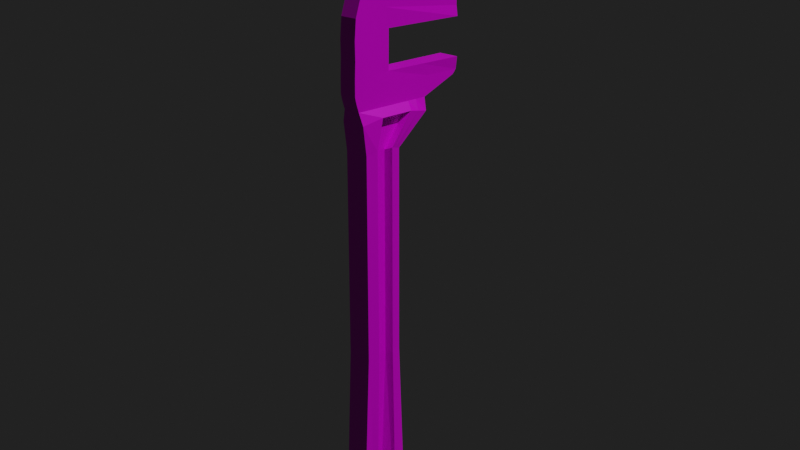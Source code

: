 # Source: pipewrench.blend  (saved by Blender 3.2.14; exported with 4.5.12 LTS)
import bpy
from mathutils import Matrix  # noqa: F401  (used for matrix-valued properties, if any)

bpy.ops.wm.read_factory_settings(use_empty=True)
scene = bpy.context.scene
scene.name = 'Scene'

# ---- collections
col_collection = bpy.data.collections.new('Collection'); scene.collection.children.link(col_collection)

# ---- images (referenced by path relative to the original .blend; pixels are not part of the script)
import os
ASSET_DIR = os.environ.get("B2B_ASSET_DIR", "")  # directory of the original .blend (textures are referenced by path, not embedded)
HERE = os.path.dirname(os.path.abspath(__file__))  # packed textures are extracted next to this script under _unpacked/

def load_image(name, relpath, width, height, colorspace="sRGB"):
    """Load a texture the original file referenced (path relative to the .blend, or extracted next to this script)."""
    p = next((c for c in (os.path.join(HERE, relpath), os.path.join(ASSET_DIR, relpath)) if relpath and os.path.exists(c)), "")
    if p:
        img = bpy.data.images.load(p, check_existing=True)
        img.name = name
    else:  # same state as the original file: an image datablock whose file is absent (Cycles renders it pink)
        img = bpy.data.images.new(name, width, height)
        img.source = "FILE"
        img.filepath = "//" + (relpath or name)
    img.colorspace_settings.name = colorspace
    return img
img_tooltextures_jpg = load_image('ToolTextures.jpg', 'ToolTextures.jpg', 1024, 1024, 'sRGB')

# ---- materials (node trees are filled in below, after node groups)
mat_material = bpy.data.materials.new('Material')
mat_material.alpha_threshold = 0.0
mat_material.use_transparent_shadow = False
mat_material.line_color = (0.0, 0.0, 0.0, 1.0)
mat_material_001 = bpy.data.materials.new('Material.001')
mat_material_001.use_transparent_shadow = False

# ---- material node trees
mat_material.use_nodes = True; mat_material.node_tree.nodes.clear()
_N = mat_material.node_tree.nodes; _L = mat_material.node_tree.links
n0 = _N.new('ShaderNodeOutputMaterial'); n0.name = 'Material Output'; n0.location = (300, 300)
n1 = _N.new('ShaderNodeBsdfPrincipled'); n1.name = 'Principled BSDF'; n1.location = (10, 300)
n1.distribution = 'GGX'
n1.subsurface_method = 'RANDOM_WALK_SKIN'
n1.inputs[2].default_value = 0.4
n1.inputs[3].default_value = 1.45
n1.inputs[27].default_value = (0.0, 0.0, 0.0, 1.0)
n1.inputs[28].default_value = 1.0
n2 = _N.new('ShaderNodeTexImage'); n2.name = 'Image Texture'; n2.location = (-280, 280)
n2.image = img_tooltextures_jpg
_L.new(n1.outputs[0], n0.inputs[0])
_L.new(n2.outputs[0], n1.inputs[0])
n0.is_active_output = True
mat_material_001.use_nodes = True; mat_material_001.node_tree.nodes.clear()
_N = mat_material_001.node_tree.nodes; _L = mat_material_001.node_tree.links
n0 = _N.new('ShaderNodeBsdfPrincipled'); n0.name = 'Principled BSDF'; n0.location = (10, 300)
n0.distribution = 'GGX'
n0.subsurface_method = 'RANDOM_WALK_SKIN'
n0.inputs[3].default_value = 1.45
n0.inputs[27].default_value = (0.0, 0.0, 0.0, 1.0)
n0.inputs[28].default_value = 1.0
n1 = _N.new('ShaderNodeOutputMaterial'); n1.name = 'Material Output'; n1.location = (300, 300)
n2 = _N.new('ShaderNodeRGBCurve'); n2.name = 'RGB Curves'; n2.location = (-280, 280)
n2.mapping.update()
_L.new(n0.outputs[0], n1.inputs[0])
_L.new(n2.outputs[0], n0.inputs[0])
n1.is_active_output = True

# ---- world
world_world = bpy.data.worlds.new('World'); scene.world = world_world
world_world.use_nodes = True; world_world.node_tree.nodes.clear()
_N = world_world.node_tree.nodes; _L = world_world.node_tree.links
n0 = _N.new('ShaderNodeOutputWorld'); n0.name = 'World Output'; n0.location = (300, 300)
n1 = _N.new('ShaderNodeBackground'); n1.name = 'Background'; n1.location = (10, 300)
n1.inputs[0].default_value = (0.01521, 0.01521, 0.01521, 1.0)
_L.new(n1.outputs[0], n0.inputs[0])
n0.is_active_output = True
world_world.color = (0.05088, 0.05088, 0.05088)
world_world.use_sun_shadow = False
world_world.sun_shadow_jitter_overblur = 0.0

# ---- cameras
cam_camera = bpy.data.cameras.new('Camera')
cam_camera.clip_end = 100.0
cam_camera.ortho_scale = 7.314

# ---- lights
light_light = bpy.data.lights.new('Light', 'POINT')
light_light.transmission_factor = 0.0
light_light.energy = 1000.0
light_light.shadow_soft_size = 0.1
light_light.shadow_maximum_resolution = 0.006
light_light.use_absolute_resolution = True

# ---- meshes
me_cube = bpy.data.meshes.new('Cube')
me_cube.from_pydata([(0.00446, 0.04084, 0.1029), (0.006206, 0.008131, -0.1574), (0.00446, -0.01626, 0.1075), (0.006206, -0.0197, -0.1574), (-0.00446, 0.04084, 0.1029), (-0.006206, 0.008131, -0.1574), (-0.00446, -0.01626, 0.1075), (-0.006206, -0.0197, -0.1574), (0.00446, 0.03919, 0.06743), (0.00446, 0.02116, 0.06018), (0.006206, 0.003807, 0.04083), (0.006206, 0.003807, -0.05658), (-0.006206, -0.01538, -0.05658), (-0.006206, -0.01538, 0.04083), (-0.00446, -0.01788, 0.06018), (-0.00446, -0.01905, 0.06378), (0.00446, -0.01905, 0.06378), (0.00446, -0.01788, 0.06018), (0.006206, -0.01538, 0.04083), (0.006206, -0.01538, -0.05658), (-0.00446, 0.03919, 0.06743), (-0.00446, 0.02116, 0.06018), (-0.006206, 0.003807, 0.04083), (-0.006206, 0.003807, -0.05658), (0.006206, 0.005277, -0.1854), (0.006206, -0.01685, -0.1854), (-0.006206, 0.005277, -0.1854), (-0.006206, -0.01685, -0.1854), (-0.007442, 0.001645, -0.1597), (-0.007442, -0.01322, -0.1597), (0.00446, -0.002237, 0.1082), (0.00446, -0.009151, 0.1081), (-0.00446, -0.009151, 0.1081), (-0.00446, -0.002237, 0.1082), (0.007442, -0.01204, -0.1588), (0.007442, 0.000466, -0.1588), (0.007442, -0.001476, -0.05672), (0.007442, -0.0101, -0.05672), (0.007442, -0.001476, 0.04227), (0.007442, -0.0101, 0.04227), (0.00446, 0.01112, 0.06018), (0.00446, -0.01117, 0.07505), (0.00446, 0.01001, 0.06746), (0.00446, -0.01142, 0.06743), (0.00446, -0.01091, 0.09193), (0.004374, -0.0005601, 0.07527), (0.004374, -0.0003746, 0.09334), (-0.007442, -0.0006636, 0.04331), (-0.005174, 0.04105, 0.07527), (-0.005174, 0.04084, 0.09327), (-0.00446, -0.01142, 0.06743), (-0.00446, 0.01001, 0.06746), (-0.006206, -0.002099, -0.1902), (-0.006206, -0.009475, -0.1902), (0.006206, -0.009475, -0.1902), (0.006206, -0.002099, -0.1902), (0.00446, -0.0198, 0.07414), (0.00446, -0.01957, 0.09047), (0.005174, 0.04105, 0.07527), (0.005174, 0.04084, 0.09327), (-0.00446, -0.01957, 0.09047), (0.00446, -0.007834, 0.06018), (-0.007442, -0.01091, -0.05683), (-0.007442, -0.0006636, -0.05683), (-0.007442, -0.01091, 0.04331), (-0.00446, -0.0198, 0.07414), (-0.00446, -0.007834, 0.06018), (-0.00446, 0.01112, 0.06018), (-0.00446, -0.01091, 0.09193), (-0.00446, -0.01117, 0.07505), (-0.004374, -0.0003746, 0.09334), (-0.004374, -0.0005601, 0.07527), (0.00446, 0.01537, 0.1132), (0.00446, -0.01045, 0.1137), (-0.00446, 0.01537, 0.1132), (-0.00446, -0.01045, 0.1137), (0.00446, -0.0009434, 0.1155), (0.00446, -0.004276, 0.1157), (-0.00446, -0.004276, 0.1157), (-0.00446, -0.0009434, 0.1155), (0.00446, 0.04105, 0.06955), (0.00446, -0.01984, 0.06693), (-0.00446, 0.04105, 0.06955), (0.00446, 0.007564, 0.06952), (0.00446, -0.01156, 0.06955), (-0.00446, -0.01156, 0.06955), (-0.00446, 0.007564, 0.06952), (-0.00446, -0.01984, 0.06693), (-0.00446, -0.01881, 0.09957), (-0.00446, -0.002296, 0.1023), (-0.00446, -0.01077, 0.1012), (0.00446, -0.01077, 0.1012), (0.00446, -0.002296, 0.1023), (-0.00446, 0.04084, 0.09806), (0.00446, -0.01881, 0.09957), (0.00446, 0.04084, 0.09806), (-0.006206, 0.006704, -0.1714), (-0.006206, -0.01828, -0.1714), (0.006206, -0.01828, -0.1714), (0.006206, 0.006704, -0.1714), (0.007442, -0.000175, -0.1754), (0.007442, -0.0114, -0.1754), (-0.007442, -0.01246, -0.1766), (-0.007442, 0.0008833, -0.1766), (-0.004374, -0.0004446, 0.08436), (-0.00446, -0.01121, 0.08325), (0.00446, -0.01121, 0.08325), (0.004374, -0.0004446, 0.08436), (0.00446, -0.01945, 0.08207), (-0.00446, -0.01945, 0.08207), (0.006206, 0.02039, 0.05439), (-0.006206, -0.01711, 0.05439), (0.006206, -0.01711, 0.05439), (-0.006206, 0.02039, 0.05439), (0.007442, 0.01007, 0.05647), (-0.007442, -0.00837, 0.05796), (-0.007442, 0.01166, 0.05796), (0.007442, -0.006781, 0.05647), (-0.0008466, -0.002685, -0.1658), (-0.0008466, -0.006894, -0.1624), (-0.003724, -0.008985, -0.05658), (-0.003724, -0.002589, -0.05658), (-0.003724, -0.004607, 0.05439), (-0.003724, -0.008985, 0.04083), (-0.003724, 0.007894, 0.05439), (-0.003724, -0.002589, 0.04083), (-0.0008466, -0.008845, -0.1696), (-0.0008466, -0.004636, -0.173), (0.0008466, -0.008845, -0.1658), (0.0008466, -0.004636, -0.1624), (0.003724, -0.002589, -0.05658), (0.003724, -0.008985, -0.05658), (0.003724, -0.002589, 0.04083), (0.003724, -0.008985, 0.04083), (0.003724, 0.007894, 0.05439), (0.003724, -0.004607, 0.05439), (0.0008466, -0.002685, -0.1696), (0.0008466, -0.006894, -0.173), (-0.0008466, -0.003662, -0.1634), (-0.0008466, -0.005203, -0.1622), (-0.0008466, -0.008283, -0.1641), (-0.0008466, -0.008997, -0.1667), (-0.0008466, -0.002533, -0.1687), (-0.0008466, -0.003247, -0.1713), (-0.0008466, -0.006327, -0.1732), (-0.0008466, -0.007868, -0.172), (0.0008466, -0.007868, -0.1634), (0.0008466, -0.006327, -0.1622), (0.0008466, -0.003247, -0.1641), (0.0008466, -0.002533, -0.1667), (0.0008466, -0.008997, -0.1687), (0.0008466, -0.008283, -0.1713), (0.0008466, -0.005203, -0.1732), (0.0008466, -0.003662, -0.172), (-0.00446, -0.002041, 0.1156), (0.00446, -0.002041, 0.1156), (0.00446, -0.004513, 0.1082), (-0.00446, -0.004513, 0.1082), (0.00446, 0.002955, 0.06745), (-0.00446, 0.002955, 0.06745), (0.004402, -0.003843, 0.09288), (0.004402, -0.004055, 0.07519), (-0.004402, -0.003843, 0.09288), (-0.004402, -0.004055, 0.07519), (-0.00446, 0.004879, 0.06018), (0.00446, 0.004879, 0.06018), (-0.00446, 0.001267, 0.06953), (0.00446, 0.001267, 0.06953), (-0.00446, -0.005087, 0.1019), (0.00446, -0.005087, 0.1019), (-0.004402, -0.003989, 0.084), (0.004402, -0.003989, 0.084), (0.007442, 0.00452, 0.05647), (-0.007442, 0.005062, 0.05796), (-0.003724, -0.004695, -0.05658), (-0.003724, -0.004695, 0.04083), (-0.003724, 0.003777, 0.05439), (0.003724, -0.004695, -0.05658), (0.003724, -0.004695, 0.04083), (0.003724, 0.003777, 0.05439), (0.006864, 0.004049, -0.1581), (-0.006864, 0.001426, 0.04215), (-0.00446, 0.02365, 0.06745), (0.006206, 0.001349, -0.188), (-0.006864, 0.004677, -0.1586), (0.006864, 0.0009936, -0.05666), (0.006864, 0.0009936, 0.0416), (0.00446, 0.01581, 0.06018), (0.00446, 0.02365, 0.06745), (-0.006206, 0.001349, -0.188), (-0.004748, 0.01889, 0.07527), (0.004748, 0.01889, 0.07527), (-0.006864, 0.001426, -0.05671), (-0.00446, 0.01581, 0.06018), (-0.00446, 0.02322, 0.06953), (0.00446, 0.02322, 0.06953), (0.006864, 0.003041, -0.1736), (-0.006864, 0.003604, -0.1742), (0.006864, 0.01489, 0.05549), (-0.006864, 0.01574, 0.05629)], [], [(6, 2, 73, 75), (94, 2, 6, 88), (89, 33, 4, 93), (197, 96, 26, 189), (91, 31, 2, 94), (93, 4, 0, 95), (5, 23, 11, 1), (23, 22, 10, 11), (113, 21, 9, 110), (21, 20, 8, 9), (34, 37, 19, 3), (37, 39, 18, 19), (117, 61, 17, 112), (61, 43, 16, 17), (184, 192, 23, 5), (192, 181, 22, 23), (199, 193, 21, 113), (193, 182, 20, 21), (3, 19, 12, 7), (19, 18, 13, 12), (112, 17, 14, 111), (17, 16, 15, 14), (53, 54, 25, 27), (101, 98, 25, 54), (96, 99, 24, 26), (98, 97, 27, 25), (196, 100, 55, 183), (100, 101, 54, 55), (189, 183, 55, 52), (52, 55, 54, 53), (14, 15, 50, 66), (164, 159, 51, 67), (111, 14, 66, 115), (106, 44, 57, 108), (12, 13, 64, 62), (84, 41, 56, 81), (7, 12, 62, 29), (70, 49, 59, 46), (187, 188, 42, 40), (165, 158, 43, 61), (198, 187, 40, 114), (82, 48, 58, 80), (185, 186, 38, 36), (100, 35, 129, 148, 149, 136), (180, 185, 36, 35), (101, 100, 136, 153, 152, 137), (95, 0, 30, 92), (169, 156, 31, 91), (97, 102, 53, 27), (102, 103, 52, 53), (88, 6, 32, 90), (168, 157, 33, 89), (0, 4, 74, 72), (30, 0, 72, 76), (173, 164, 67, 116), (63, 28, 118, 121), (28, 103, 127, 143, 142, 118), (172, 165, 61, 117), (104, 70, 46, 107), (195, 191, 45, 83), (171, 160, 44, 106), (167, 161, 41, 84), (109, 60, 68, 105), (87, 65, 69, 85), (170, 162, 70, 104), (166, 163, 71, 86), (194, 190, 48, 82), (190, 191, 58, 48), (81, 56, 65, 87), (108, 57, 60, 109), (77, 78, 75, 73), (72, 74, 79, 76), (155, 154, 78, 77), (157, 32, 78, 154), (156, 30, 76, 155), (4, 33, 79, 74), (2, 31, 77, 73), (32, 6, 75, 78), (16, 81, 87, 15), (182, 194, 82, 20), (159, 166, 86, 51), (15, 87, 85, 50), (158, 167, 84, 43), (188, 195, 83, 42), (20, 82, 80, 8), (43, 84, 81, 16), (162, 168, 89, 70), (60, 88, 90, 68), (160, 169, 91, 44), (59, 95, 92, 46), (49, 93, 95, 59), (44, 91, 94, 57), (70, 89, 93, 49), (57, 94, 88, 60), (173, 116, 124, 176), (7, 29, 102, 97), (36, 38, 132, 130), (180, 35, 100, 196), (3, 7, 97, 98), (5, 1, 99, 96), (34, 3, 98, 101), (184, 5, 96, 197), (56, 108, 109, 65), (163, 170, 104, 71), (65, 109, 105, 69), (161, 171, 106, 41), (71, 104, 107, 45), (41, 106, 108, 56), (37, 34, 128, 131), (62, 64, 123, 120), (186, 198, 114, 38), (13, 111, 115, 64), (18, 112, 111, 13), (181, 199, 113, 22), (39, 117, 112, 18), (22, 113, 110, 10), (174, 175, 125, 121), (119, 120, 174, 121, 118, 138, 139), (175, 176, 124, 125), (116, 47, 125, 124), (64, 115, 122, 123), (103, 102, 126, 145, 144, 127), (47, 63, 121, 125), (102, 29, 119, 140, 141, 126), (29, 62, 120, 119), (177, 178, 133, 131), (129, 130, 177, 131, 128, 146, 147), (178, 179, 135, 133), (39, 37, 131, 133), (38, 114, 134, 132), (34, 101, 137, 151, 150, 128), (35, 36, 130, 129), (172, 117, 135, 179), (117, 39, 133, 135), (127, 144, 137, 152), (143, 127, 152, 153), (153, 136, 142, 143), (136, 149, 118, 142), (118, 149, 148, 138), (138, 148, 129, 139), (139, 129, 147, 119), (119, 147, 146, 140), (140, 146, 128, 141), (126, 141, 128, 150), (145, 126, 150, 151), (151, 137, 144, 145), (114, 172, 179, 134), (132, 134, 179, 178), (130, 132, 178, 177), (123, 122, 176, 175), (120, 123, 175, 174), (45, 107, 171, 161), (69, 105, 170, 163), (115, 173, 176, 122), (46, 92, 169, 160), (68, 90, 168, 162), (42, 83, 167, 158), (50, 85, 166, 159), (31, 156, 155, 77), (33, 157, 154, 79), (76, 79, 154, 155), (85, 69, 163, 166), (105, 68, 162, 170), (83, 45, 161, 167), (107, 46, 160, 171), (114, 40, 165, 172), (115, 66, 164, 173), (90, 32, 157, 168), (92, 30, 156, 169), (40, 42, 158, 165), (66, 50, 159, 164), (47, 116, 199, 181), (10, 110, 198, 186), (28, 184, 197, 103), (1, 180, 196, 99), (8, 80, 195, 188), (51, 86, 194, 182), (71, 45, 191, 190), (86, 71, 190, 194), (80, 58, 191, 195), (1, 11, 185, 180), (11, 10, 186, 185), (110, 9, 187, 198), (9, 8, 188, 187), (26, 24, 183, 189), (99, 196, 183, 24), (67, 51, 182, 193), (116, 67, 193, 199), (63, 47, 181, 192), (28, 63, 192, 184), (103, 197, 189, 52)])
_uv = me_cube.uv_layers.new(name='UVMap')
_uv.uv.foreach_set('vector', [0.763, 0.8744, 0.763, 0.8343, 0.7464, 0.8343, 0.7464, 0.8744, 0.7703, 0.8343, 0.763, 0.8343, 0.763, 0.8744, 0.7703, 0.8744, 0.2258, 0.9087, 0.2143, 0.9199, 0.2163, 0.8441, 0.2226, 0.8426, 0.4673, 0.7467, 0.4643, 0.7355, 0.4916, 0.7429, 0.4961, 0.7509, 0.2312, 0.9376, 0.2158, 0.9351, 0.2182, 0.9507, 0.2361, 0.955, 0.6006, 0.8668, 0.5978, 0.8668, 0.5978, 0.8382, 0.6006, 0.8382, 0.5581, 0.6823, 0.5658, 0.5667, 0.5357, 0.5647, 0.5305, 0.6815, 0.5658, 0.5667, 0.5713, 0.4252, 0.5411, 0.4232, 0.5357, 0.5647, 0.5696, 0.8324, 0.5702, 0.8755, 0.4232, 0.8758, 0.4227, 0.8372, 0.6223, 0.8668, 0.6181, 0.8668, 0.6181, 0.8382, 0.6223, 0.8382, 0.3489, 0.7686, 0.2551, 0.7637, 0.2539, 0.7773, 0.3459, 0.7808, 0.3427, 0.7675, 0.248, 0.7628, 0.2501, 0.7775, 0.3416, 0.7798, 0.3734, 0.9072, 0.3563, 0.9057, 0.3563, 0.8843, 0.3738, 0.8844, 0.3379, 0.9475, 0.3219, 0.9554, 0.3297, 0.9721, 0.3381, 0.9721, 0.3496, 0.7403, 0.257, 0.7339, 0.257, 0.7277, 0.3489, 0.7333, 0.3444, 0.7405, 0.2497, 0.7311, 0.2525, 0.7248, 0.3444, 0.7349, 0.3709, 0.9564, 0.3563, 0.9561, 0.3563, 0.9675, 0.3741, 0.9677, 0.3468, 0.8954, 0.3244, 0.8945, 0.3249, 0.8805, 0.3562, 0.881, 0.5305, 0.6815, 0.5357, 0.5647, 0.5658, 0.5667, 0.5581, 0.6823, 0.5357, 0.5647, 0.5411, 0.4232, 0.5713, 0.4252, 0.5658, 0.5667, 0.4227, 0.8372, 0.4232, 0.8758, 0.5702, 0.8755, 0.5696, 0.8324, 0.6223, 0.8382, 0.6202, 0.8382, 0.6202, 0.8668, 0.6223, 0.8668, 0.5666, 0.5591, 0.5356, 0.5604, 0.5364, 0.5788, 0.5673, 0.5775, 0.4855, 0.7783, 0.4611, 0.7954, 0.4854, 0.7924, 0.4981, 0.7731, 0.5569, 0.7008, 0.5293, 0.7001, 0.528, 0.7186, 0.5556, 0.7194, 0.5293, 0.7001, 0.5569, 0.7008, 0.5556, 0.7194, 0.528, 0.7186, 0.466, 0.7478, 0.4869, 0.7563, 0.499, 0.7587, 0.4961, 0.7509, 0.4869, 0.7563, 0.4855, 0.7783, 0.4981, 0.7731, 0.499, 0.7587, 0.5655, 0.5322, 0.5345, 0.5334, 0.5349, 0.542, 0.5658, 0.5408, 0.5658, 0.5408, 0.5349, 0.542, 0.5356, 0.5604, 0.5666, 0.5591, 0.3381, 0.9721, 0.3297, 0.9721, 0.3219, 0.9554, 0.3379, 0.9475, 0.338, 0.9195, 0.322, 0.9236, 0.322, 0.908, 0.3381, 0.9057, 0.3738, 0.8844, 0.3563, 0.8843, 0.3563, 0.9057, 0.3681, 0.9038, 0.2807, 0.939, 0.2397, 0.9379, 0.2443, 0.9555, 0.2833, 0.9561, 0.3416, 0.7798, 0.2501, 0.7775, 0.2459, 0.7648, 0.3428, 0.7694, 0.3159, 0.9686, 0.3025, 0.952, 0.3038, 0.9707, 0.3138, 0.975, 0.3459, 0.7808, 0.2539, 0.7773, 0.2552, 0.7658, 0.3503, 0.7706, 0.3991, 0.9465, 0.4949, 0.9457, 0.4954, 0.9101, 0.3983, 0.9134, 0.3465, 0.893, 0.3219, 0.878, 0.322, 0.908, 0.3381, 0.9057, 0.338, 0.9195, 0.322, 0.9236, 0.3219, 0.9554, 0.3379, 0.9475, 0.3737, 0.9546, 0.3563, 0.9561, 0.3563, 0.9461, 0.3734, 0.9431, 0.6169, 0.8668, 0.6136, 0.8691, 0.6136, 0.8359, 0.6169, 0.8382, 0.3442, 0.7415, 0.2507, 0.7324, 0.2491, 0.7391, 0.344, 0.7473, 0.4869, 0.7563, 0.4357, 0.7492, 0.4395, 0.7595, 0.4467, 0.7562, 0.4574, 0.7552, 0.4689, 0.7568, 0.3487, 0.7412, 0.2568, 0.735, 0.2565, 0.7414, 0.3493, 0.7471, 0.4855, 0.7783, 0.4869, 0.7563, 0.4689, 0.7568, 0.4779, 0.7605, 0.4821, 0.7654, 0.4804, 0.7702, 0.2226, 0.8426, 0.2163, 0.8441, 0.2143, 0.9199, 0.2258, 0.9087, 0.2271, 0.9148, 0.2148, 0.9249, 0.2158, 0.9351, 0.2312, 0.9376, 0.4611, 0.7954, 0.4877, 0.7805, 0.4981, 0.7731, 0.4854, 0.7924, 0.4877, 0.7805, 0.4894, 0.7544, 0.499, 0.7587, 0.4981, 0.7731, 0.2361, 0.955, 0.2182, 0.9507, 0.2158, 0.9351, 0.2312, 0.9376, 0.2271, 0.9148, 0.2148, 0.9249, 0.2143, 0.9199, 0.2258, 0.9087, 0.6, 0.8343, 0.6, 0.8744, 0.6727, 0.8744, 0.6727, 0.8343, 0.2143, 0.9199, 0.2163, 0.8441, 0.1971, 0.8724, 0.1985, 0.9195, 0.3681, 0.9324, 0.3563, 0.9328, 0.3563, 0.9461, 0.3681, 0.9465, 0.2569, 0.7393, 0.351, 0.7453, 0.3633, 0.7534, 0.256, 0.7442, 0.4378, 0.747, 0.4894, 0.7544, 0.4813, 0.7637, 0.4752, 0.759, 0.4651, 0.7559, 0.4535, 0.7552, 0.3734, 0.9313, 0.3563, 0.9328, 0.3563, 0.9057, 0.3734, 0.9072, 0.3894, 0.9081, 0.3888, 0.932, 0.3634, 0.932, 0.364, 0.9076, 0.3168, 0.9047, 0.3057, 0.9068, 0.3023, 0.93, 0.316, 0.9264, 0.2632, 0.9262, 0.2424, 0.922, 0.2397, 0.9379, 0.2807, 0.939, 0.316, 0.9403, 0.3023, 0.9373, 0.3025, 0.952, 0.3159, 0.9686, 0.2833, 0.9561, 0.2443, 0.9555, 0.2397, 0.9379, 0.2807, 0.939, 0.3138, 0.975, 0.3038, 0.9707, 0.3025, 0.952, 0.3159, 0.9686, 0.2632, 0.9262, 0.2424, 0.922, 0.2457, 0.9209, 0.2628, 0.9225, 0.316, 0.9403, 0.3023, 0.9373, 0.3023, 0.93, 0.316, 0.9264, 0.3168, 0.9047, 0.3057, 0.9068, 0.3096, 0.8802, 0.3179, 0.8803, 0.4439, 0.9461, 0.4443, 0.9118, 0.4959, 0.9101, 0.4954, 0.9457, 0.6184, 0.8382, 0.6143, 0.8382, 0.6143, 0.8668, 0.6184, 0.8668, 0.6097, 0.8382, 0.6049, 0.8382, 0.6049, 0.8668, 0.6097, 0.8668, 0.7288, 0.8343, 0.7288, 0.8744, 0.7464, 0.8744, 0.7464, 0.8343, 0.6727, 0.8343, 0.6727, 0.8744, 0.7193, 0.8744, 0.7193, 0.8343, 0.7224, 0.8343, 0.7224, 0.8744, 0.7288, 0.8744, 0.7288, 0.8343, 0.2148, 0.9249, 0.2158, 0.9351, 0.1982, 0.9256, 0.1985, 0.9219, 0.2148, 0.9249, 0.2143, 0.9199, 0.1985, 0.9195, 0.1985, 0.9219, 0.2163, 0.8441, 0.2143, 0.9199, 0.1985, 0.9195, 0.1971, 0.8724, 0.2182, 0.9507, 0.2158, 0.9351, 0.1982, 0.9256, 0.2036, 0.9389, 0.2158, 0.9351, 0.2182, 0.9507, 0.2036, 0.9389, 0.1982, 0.9256, 0.6202, 0.8382, 0.6184, 0.8382, 0.6184, 0.8668, 0.6202, 0.8668, 0.3244, 0.8945, 0.3201, 0.8949, 0.3202, 0.8789, 0.3249, 0.8805, 0.322, 0.9236, 0.3174, 0.9273, 0.3174, 0.9134, 0.322, 0.908, 0.3297, 0.9721, 0.3226, 0.9716, 0.3172, 0.9557, 0.3219, 0.9554, 0.322, 0.9236, 0.3174, 0.9273, 0.3172, 0.9557, 0.3219, 0.9554, 0.3219, 0.878, 0.3176, 0.8789, 0.3174, 0.9134, 0.322, 0.908, 0.6181, 0.8668, 0.6169, 0.8668, 0.6169, 0.8382, 0.6181, 0.8382, 0.3219, 0.9554, 0.3172, 0.9557, 0.3226, 0.9716, 0.3297, 0.9721, 0.2424, 0.922, 0.2271, 0.9148, 0.2258, 0.9087, 0.2457, 0.9209, 0.2443, 0.9555, 0.2361, 0.955, 0.2312, 0.9376, 0.2397, 0.9379, 0.2424, 0.922, 0.2271, 0.9148, 0.2312, 0.9376, 0.2397, 0.9379, 0.2348, 0.8398, 0.2226, 0.8426, 0.2258, 0.9087, 0.2457, 0.9209, 0.6033, 0.8691, 0.6006, 0.8668, 0.6006, 0.8382, 0.6033, 0.8359, 0.2397, 0.9379, 0.2312, 0.9376, 0.2361, 0.955, 0.2443, 0.9555, 0.2457, 0.9209, 0.2258, 0.9087, 0.2226, 0.8426, 0.2348, 0.8398, 0.6049, 0.8382, 0.5997, 0.8382, 0.5997, 0.8668, 0.6049, 0.8668, 0.5571, 0.4096, 0.5752, 0.407, 0.5663, 0.4183, 0.5549, 0.4199, 0.4315, 0.7902, 0.437, 0.7779, 0.4877, 0.7805, 0.4611, 0.7954, 0.344, 0.7473, 0.2491, 0.7391, 0.2517, 0.7424, 0.3435, 0.7498, 0.4349, 0.7421, 0.4357, 0.7492, 0.4869, 0.7563, 0.466, 0.7478, 0.5305, 0.6815, 0.5581, 0.6823, 0.5569, 0.7008, 0.5293, 0.7001, 0.5581, 0.6823, 0.5305, 0.6815, 0.5293, 0.7001, 0.5569, 0.7008, 0.4352, 0.7754, 0.4315, 0.7902, 0.4611, 0.7954, 0.4855, 0.7783, 0.436, 0.7409, 0.4352, 0.7324, 0.4643, 0.7355, 0.4673, 0.7467, 0.6143, 0.8382, 0.6097, 0.8382, 0.6097, 0.8668, 0.6143, 0.8668, 0.2986, 0.9243, 0.2761, 0.9251, 0.2757, 0.9214, 0.2985, 0.917, 0.3008, 0.9569, 0.2833, 0.9561, 0.2807, 0.939, 0.2989, 0.939, 0.2986, 0.9243, 0.2761, 0.9251, 0.2807, 0.939, 0.2989, 0.939, 0.39, 0.8838, 0.3894, 0.9081, 0.364, 0.9076, 0.3645, 0.8828, 0.2989, 0.939, 0.2807, 0.939, 0.2833, 0.9561, 0.3008, 0.9569, 0.2551, 0.7637, 0.3489, 0.7686, 0.3623, 0.7655, 0.2549, 0.7608, 0.3428, 0.7694, 0.2459, 0.7648, 0.2509, 0.76, 0.3425, 0.7648, 0.2507, 0.7324, 0.2311, 0.7305, 0.2282, 0.7371, 0.2491, 0.7391, 0.2501, 0.7775, 0.2238, 0.776, 0.2205, 0.7627, 0.2459, 0.7648, 0.5411, 0.4232, 0.5423, 0.4052, 0.5725, 0.4072, 0.5713, 0.4252, 0.2497, 0.7311, 0.2301, 0.7291, 0.2345, 0.723, 0.2525, 0.7248, 0.248, 0.7628, 0.2234, 0.7609, 0.2238, 0.776, 0.2501, 0.7775, 0.5713, 0.4252, 0.5725, 0.4072, 0.5423, 0.4052, 0.5411, 0.4232, 0.3432, 0.7548, 0.2515, 0.7482, 0.2517, 0.7424, 0.3435, 0.7498, 0.3536, 0.7612, 0.2549, 0.7608, 0.2556, 0.7497, 0.256, 0.7442, 0.3633, 0.7534, 0.3567, 0.755, 0.3532, 0.7579, 0.2515, 0.7482, 0.2297, 0.7465, 0.2309, 0.7407, 0.2517, 0.7424, 0.2262, 0.7345, 0.2471, 0.7367, 0.2517, 0.7424, 0.2309, 0.7407, 0.2459, 0.7648, 0.2205, 0.7627, 0.2273, 0.7583, 0.2509, 0.76, 0.4894, 0.7544, 0.4877, 0.7805, 0.4663, 0.7744, 0.4762, 0.7726, 0.4816, 0.7686, 0.4813, 0.7637, 0.2471, 0.7367, 0.3443, 0.7454, 0.3435, 0.7498, 0.2517, 0.7424, 0.4877, 0.7805, 0.437, 0.7779, 0.4386, 0.766, 0.4446, 0.7706, 0.4548, 0.7737, 0.4663, 0.7744, 0.3503, 0.7706, 0.2552, 0.7658, 0.2549, 0.7608, 0.3536, 0.7612, 0.3432, 0.7548, 0.2515, 0.7482, 0.2509, 0.76, 0.3425, 0.7648, 0.354, 0.7568, 0.256, 0.7442, 0.2556, 0.7497, 0.2549, 0.7608, 0.3623, 0.7655, 0.356, 0.7633, 0.353, 0.7601, 0.2515, 0.7482, 0.2297, 0.7465, 0.2273, 0.7583, 0.2509, 0.76, 0.248, 0.7628, 0.3427, 0.7675, 0.3425, 0.7648, 0.2509, 0.76, 0.2491, 0.7391, 0.2282, 0.7371, 0.2309, 0.7407, 0.2517, 0.7424, 0.4352, 0.7754, 0.4855, 0.7783, 0.4804, 0.7702, 0.4732, 0.7735, 0.4624, 0.7745, 0.451, 0.7729, 0.3493, 0.7471, 0.2565, 0.7414, 0.256, 0.7442, 0.354, 0.7568, 0.5562, 0.4139, 0.525, 0.4183, 0.5318, 0.4232, 0.5549, 0.4199, 0.2234, 0.7609, 0.248, 0.7628, 0.2509, 0.76, 0.2273, 0.7583, 0.7559, 0.8552, 0.7561, 0.8552, 0.7559, 0.8498, 0.7561, 0.8498, 0.755, 0.8552, 0.7559, 0.8552, 0.7561, 0.8498, 0.7554, 0.8498, 0.7554, 0.8498, 0.754, 0.8498, 0.7534, 0.8552, 0.755, 0.8552, 0.754, 0.8498, 0.7523, 0.8498, 0.7518, 0.8552, 0.7534, 0.8552, 0.7518, 0.8552, 0.7523, 0.8498, 0.7508, 0.8498, 0.7504, 0.8552, 0.7504, 0.8552, 0.7508, 0.8498, 0.7499, 0.8498, 0.7497, 0.8552, 0.7497, 0.8552, 0.7499, 0.8498, 0.7497, 0.8498, 0.7499, 0.8552, 0.7499, 0.8552, 0.7497, 0.8498, 0.7504, 0.8498, 0.7508, 0.8552, 0.7508, 0.8552, 0.7504, 0.8498, 0.7518, 0.8498, 0.7523, 0.8552, 0.754, 0.8552, 0.7523, 0.8552, 0.7518, 0.8498, 0.7534, 0.8498, 0.7554, 0.8552, 0.754, 0.8552, 0.7534, 0.8498, 0.755, 0.8498, 0.755, 0.8498, 0.7559, 0.8498, 0.7561, 0.8552, 0.7554, 0.8552, 0.5714, 0.4118, 0.5562, 0.4139, 0.5549, 0.4199, 0.5663, 0.4183, 0.2517, 0.7424, 0.2309, 0.7407, 0.2297, 0.7465, 0.2515, 0.7482, 0.3435, 0.7498, 0.2517, 0.7424, 0.2515, 0.7482, 0.3432, 0.7548, 0.2509, 0.76, 0.2273, 0.7583, 0.2297, 0.7465, 0.2515, 0.7482, 0.3425, 0.7648, 0.2509, 0.76, 0.2515, 0.7482, 0.3432, 0.7548, 0.2985, 0.917, 0.2757, 0.9214, 0.2761, 0.9251, 0.2986, 0.9243, 0.2989, 0.939, 0.2807, 0.939, 0.2761, 0.9251, 0.2986, 0.9243, 0.52, 0.4148, 0.5571, 0.4096, 0.5549, 0.4199, 0.5318, 0.4232, 0.2457, 0.9209, 0.2258, 0.9087, 0.2271, 0.9148, 0.2424, 0.922, 0.2397, 0.9379, 0.2312, 0.9376, 0.2271, 0.9148, 0.2424, 0.922, 0.322, 0.908, 0.3174, 0.9134, 0.3174, 0.9273, 0.322, 0.9236, 0.3219, 0.9554, 0.3172, 0.9557, 0.3174, 0.9273, 0.322, 0.9236, 0.2158, 0.9351, 0.2148, 0.9249, 0.1985, 0.9219, 0.1982, 0.9256, 0.2143, 0.9199, 0.2148, 0.9249, 0.1985, 0.9219, 0.1985, 0.9195, 0.7193, 0.8343, 0.7193, 0.8744, 0.7224, 0.8744, 0.7224, 0.8343, 0.3159, 0.9686, 0.3025, 0.952, 0.3023, 0.9373, 0.316, 0.9403, 0.2807, 0.939, 0.2397, 0.9379, 0.2424, 0.922, 0.2632, 0.9262, 0.316, 0.9264, 0.3023, 0.93, 0.3023, 0.9373, 0.316, 0.9403, 0.2628, 0.9225, 0.2457, 0.9209, 0.2424, 0.922, 0.2632, 0.9262, 0.3734, 0.9431, 0.3563, 0.9461, 0.3563, 0.9328, 0.3734, 0.9313, 0.3681, 0.9038, 0.3563, 0.9057, 0.3563, 0.9328, 0.3681, 0.9324, 0.2312, 0.9376, 0.2158, 0.9351, 0.2148, 0.9249, 0.2271, 0.9148, 0.2258, 0.9087, 0.2143, 0.9199, 0.2148, 0.9249, 0.2271, 0.9148, 0.3381, 0.9057, 0.322, 0.908, 0.322, 0.9236, 0.338, 0.9195, 0.3379, 0.9475, 0.3219, 0.9554, 0.322, 0.9236, 0.338, 0.9195, 0.2471, 0.7367, 0.2262, 0.7345, 0.2301, 0.7291, 0.2497, 0.7311, 0.2525, 0.7248, 0.2345, 0.723, 0.2311, 0.7305, 0.2507, 0.7324, 0.4378, 0.747, 0.436, 0.7409, 0.4673, 0.7467, 0.4894, 0.7544, 0.4352, 0.7324, 0.4349, 0.7421, 0.466, 0.7478, 0.4643, 0.7355, 0.3249, 0.8805, 0.3202, 0.8789, 0.3201, 0.8949, 0.3244, 0.8945, 0.322, 0.908, 0.3174, 0.9134, 0.3176, 0.8789, 0.3219, 0.878, 0.3987, 0.9465, 0.3979, 0.9134, 0.4443, 0.9118, 0.4439, 0.9461, 0.316, 0.9264, 0.3023, 0.93, 0.3057, 0.9068, 0.3168, 0.9047, 0.3179, 0.8803, 0.3096, 0.8802, 0.3057, 0.9068, 0.3168, 0.9047, 0.3489, 0.7333, 0.257, 0.7277, 0.2568, 0.735, 0.3487, 0.7412, 0.3444, 0.7349, 0.2525, 0.7248, 0.2507, 0.7324, 0.3442, 0.7415, 0.3741, 0.9677, 0.3563, 0.9675, 0.3563, 0.9561, 0.3737, 0.9546, 0.3562, 0.881, 0.3249, 0.8805, 0.3244, 0.8945, 0.3468, 0.8954, 0.5651, 0.5224, 0.5341, 0.5236, 0.5345, 0.5334, 0.5655, 0.5322, 0.4643, 0.7355, 0.466, 0.7478, 0.4961, 0.7509, 0.4916, 0.7429, 0.3381, 0.9057, 0.322, 0.908, 0.3219, 0.878, 0.3465, 0.893, 0.3681, 0.9465, 0.3563, 0.9461, 0.3563, 0.9561, 0.3709, 0.9564, 0.3443, 0.7454, 0.2471, 0.7367, 0.2497, 0.7311, 0.3444, 0.7405, 0.351, 0.7453, 0.2569, 0.7393, 0.257, 0.7339, 0.3496, 0.7403, 0.4894, 0.7544, 0.4673, 0.7467, 0.4961, 0.7509, 0.499, 0.7587])
me_cube.materials.append(mat_material)
me_cube.use_remesh_preserve_volume = False
me_cube.use_remesh_preserve_attributes = False
me_cube.use_mirror_vertex_groups = False
me_cube.update()
me_cube_002 = bpy.data.meshes.new('Cube.002')
me_cube_002.from_pydata([(0.7146, 0.1793, 0.2361), (0.7146, 0.1049, 0.2361), (0.7757, 0.1793, 0.2379), (0.7757, 0.1049, 0.2379), (0.7332, 0.1783, 0.09603), (0.7332, 0.1038, 0.09603), (0.7655, 0.1783, 0.09787), (0.7655, 0.1038, 0.09787), (0.7091, 0.2554, 0.4742), (0.6127, 0.2612, 0.4579), (0.7069, 0.1554, 0.4921), (0.636, 0.1839, 0.4726), (0.7146, 0.1449, 0.2361), (0.7757, 0.1449, 0.2379), (0.7332, 0.1438, 0.09603), (0.7655, 0.1438, 0.09787), (0.6189, 0.2139, 0.464), (0.7069, 0.2157, 0.4921), (0.6891, 0.2495, 0.5121), (0.6891, 0.1705, 0.5121), (0.6215, 0.2495, 0.4965), (0.6376, 0.1941, 0.4965), (0.6891, 0.213, 0.5121), (0.6215, 0.213, 0.4965), (0.7451, 0.1793, 0.237), (0.7451, 0.1049, 0.237), (0.7494, 0.1783, 0.09695), (0.7494, 0.1038, 0.09695), (0.6625, 0.1554, 0.4823), (0.6645, 0.2717, 0.4639), (0.7494, 0.1438, 0.09695), (0.6553, 0.2495, 0.5043), (0.6553, 0.1705, 0.5043), (0.7618, 0.1828, 0.2675), (0.7618, 0.1182, 0.2675), (0.7091, 0.1828, 0.2643), (0.7108, 0.121, 0.2643), (0.7091, 0.1529, 0.2643), (0.7618, 0.1529, 0.2675), (0.7354, 0.1182, 0.2659), (0.7354, 0.1984, 0.2659), (0.6824, 0.14, 0.207), (0.6788, 0.1109, 0.2051), (0.6734, 0.1458, 0.2262), (0.6718, 0.1223, 0.225), (0.6594, 0.1392, 0.1642), (0.6574, 0.123, 0.1631), (0.6544, 0.1424, 0.1748), (0.6535, 0.1294, 0.1741)], [], [(40, 33, 2, 24), (24, 2, 6, 26), (38, 34, 3, 13), (37, 35, 0, 12), (39, 36, 1, 25), (30, 26, 6, 15), (12, 0, 4, 14), (25, 1, 5, 27), (13, 3, 7, 15), (32, 21, 11, 28), (23, 20, 9, 16), (22, 19, 10, 17), (31, 18, 8, 29), (18, 22, 17, 8), (21, 23, 16, 11), (2, 13, 15, 6), (1, 12, 14, 5), (27, 30, 15, 7), (36, 37, 43, 44), (33, 38, 13, 2), (5, 14, 30, 27), (20, 31, 29, 9), (19, 32, 28, 10), (3, 25, 27, 7), (14, 4, 26, 30), (34, 39, 25, 3), (0, 24, 26, 4), (35, 40, 24, 0), (9, 29, 40, 35), (10, 28, 39, 34), (8, 17, 38, 33), (11, 16, 37, 36), (28, 11, 36, 39), (16, 9, 35, 37), (17, 10, 34, 38), (29, 8, 33, 40), (42, 44, 48, 46), (37, 12, 41, 43), (1, 36, 44, 42), (12, 1, 42, 41), (48, 47, 45, 46), (41, 42, 46, 45), (44, 43, 47, 48), (43, 41, 45, 47)])
_uv = me_cube_002.uv_layers.new(name='UVMap')
_uv.uv.foreach_set('vector', [0.2474, 0.4313, 0.2371, 0.43, 0.2333, 0.4185, 0.2444, 0.4194, 0.2444, 0.4194, 0.2333, 0.4185, 0.2435, 0.3681, 0.2494, 0.3684, 0.904, 0.1335, 0.9224, 0.1372, 0.9263, 0.154, 0.9052, 0.1497, 0.9097, 0.327, 0.894, 0.3306, 0.8928, 0.3182, 0.9108, 0.3141, 0.07216, 0.4225, 0.07967, 0.4221, 0.08072, 0.4308, 0.07125, 0.4318, 0.8803, 0.4705, 0.8803, 0.4891, 0.8716, 0.4891, 0.8716, 0.4705, 0.9108, 0.3141, 0.8928, 0.3182, 0.8778, 0.2564, 0.8959, 0.2523, 0.07125, 0.4318, 0.08072, 0.4308, 0.08136, 0.4756, 0.07633, 0.476, 0.9052, 0.1497, 0.9263, 0.154, 0.9119, 0.2282, 0.8907, 0.2239, 0.9262, 0.4297, 0.9122, 0.4248, 0.9148, 0.4119, 0.9319, 0.4192, 0.9017, 0.4233, 0.8825, 0.4277, 0.8716, 0.4089, 0.8974, 0.4075, 0.9476, 0.1438, 0.9499, 0.1211, 0.9642, 0.1146, 0.9609, 0.1469, 0.2674, 0.5235, 0.2548, 0.5249, 0.2496, 0.5107, 0.2669, 0.5095, 0.9456, 0.1634, 0.9476, 0.1438, 0.9609, 0.1469, 0.9642, 0.1692, 0.9122, 0.4248, 0.9017, 0.4233, 0.8974, 0.4075, 0.9148, 0.4119, 0.887, 0.146, 0.9052, 0.1497, 0.8907, 0.2239, 0.8725, 0.2202, 0.9319, 0.3092, 0.9108, 0.3141, 0.8959, 0.2523, 0.9169, 0.2474, 0.8803, 0.449, 0.8803, 0.4705, 0.8716, 0.4705, 0.8716, 0.449, 0.9266, 0.3236, 0.9097, 0.327, 0.9077, 0.2999, 0.9198, 0.2962, 0.8882, 0.1303, 0.904, 0.1335, 0.9052, 0.1497, 0.887, 0.146, 0.889, 0.449, 0.889, 0.4705, 0.8803, 0.4705, 0.8803, 0.449, 0.28, 0.5221, 0.2674, 0.5235, 0.2669, 0.5095, 0.2855, 0.509, 0.07228, 0.3442, 0.08306, 0.3452, 0.08273, 0.3521, 0.06856, 0.3509, 0.06179, 0.4328, 0.07125, 0.4318, 0.07633, 0.476, 0.0713, 0.4764, 0.889, 0.4705, 0.889, 0.4891, 0.8803, 0.4891, 0.8803, 0.4705, 0.06395, 0.4232, 0.07216, 0.4225, 0.07125, 0.4318, 0.06179, 0.4328, 0.2556, 0.4204, 0.2444, 0.4194, 0.2494, 0.3684, 0.2553, 0.3687, 0.2564, 0.431, 0.2474, 0.4313, 0.2444, 0.4194, 0.2556, 0.4204, 0.2855, 0.509, 0.2669, 0.5095, 0.2474, 0.4313, 0.2564, 0.431, 0.06856, 0.3509, 0.08273, 0.3521, 0.07216, 0.4225, 0.06395, 0.4232, 0.8716, 0.01474, 0.8945, 0.009615, 0.904, 0.1335, 0.8882, 0.1303, 0.9148, 0.4119, 0.8974, 0.4075, 0.9097, 0.327, 0.9266, 0.3236, 0.08273, 0.3521, 0.08967, 0.3546, 0.07967, 0.4221, 0.07216, 0.4225, 0.8974, 0.4075, 0.8716, 0.4089, 0.894, 0.3306, 0.9097, 0.327, 0.8945, 0.009615, 0.9263, 0.01606, 0.9224, 0.1372, 0.904, 0.1335, 0.2669, 0.5095, 0.2496, 0.5107, 0.2371, 0.43, 0.2474, 0.4313, 0.9238, 0.287, 0.9198, 0.2962, 0.9096, 0.2688, 0.9118, 0.2637, 0.9534, 0.2474, 0.9655, 0.2579, 0.9615, 0.2809, 0.9511, 0.2755, 0.08072, 0.4308, 0.07967, 0.4221, 0.09342, 0.4328, 0.09283, 0.4391, 0.8044, 0.9248, 0.8044, 0.9464, 0.7844, 0.943, 0.7864, 0.9274, 0.9096, 0.2688, 0.9029, 0.2709, 0.9035, 0.2666, 0.9118, 0.2637, 0.8393, 0.9483, 0.8236, 0.9483, 0.8285, 0.9248, 0.8372, 0.9248, 0.9198, 0.2962, 0.9077, 0.2999, 0.9029, 0.2709, 0.9096, 0.2688, 0.9511, 0.2755, 0.9615, 0.2809, 0.9655, 0.3068, 0.9597, 0.3038])
me_cube_002.materials.append(mat_material_001)
me_cube_002.use_remesh_fix_poles = True
me_cube_002.use_remesh_preserve_attributes = False
me_cube_002.update()
arm_armature_001 = bpy.data.armatures.new('Armature.001')  # bones are not reproduced

# ---- objects
ob_pipewrench = bpy.data.objects.new('Pipewrench', me_cube)
ob_light = bpy.data.objects.new('Light', light_light)
ob_camera = bpy.data.objects.new('Camera', cam_camera)
ob_empty = bpy.data.objects.new('Empty', None)
ob_cube_001 = bpy.data.objects.new('Cube.001', me_cube_002)
ob_armature_001 = bpy.data.objects.new('Armature.001', arm_armature_001)

# ---- transforms, parenting, visibility, modifiers, constraints
ob_pipewrench.location = (0.0, 0.0, 0.0)
ob_pipewrench.scale = (1.636, 1.636, 1.636)
ob_pipewrench.lock_rotations_4d = False
ob_pipewrench.empty_display_type = 'ARROWS'
ob_pipewrench.lineart.crease_threshold = 0.0
ob_light.location = (4.076, 1.005, 5.904)
ob_light.rotation_euler = (0.6503, 0.05522, 1.866)
ob_light.lock_rotations_4d = False
ob_light.empty_display_type = 'ARROWS'
ob_light.color = (0.0, 0.0, 0.0, 0.0)
ob_light.lineart.crease_threshold = 0.0
ob_camera.parent = ob_empty
ob_camera.location = (0.5531, -0.5237, 0.2976)
ob_camera.rotation_euler = (1.206, -6.008e-06, 0.7966)
ob_camera.lock_rotations_4d = False
ob_camera.empty_display_type = 'ARROWS'
ob_camera.color = (0.0, 0.0, 0.0, 0.0)
ob_camera.display_type = 'WIRE'
ob_camera.lineart.crease_threshold = 0.0
ob_empty.location = (0.0, 0.0, 0.0)
ob_cube_001.location = (0.0, 0.0, 0.0)
_vg = ob_cube_001.vertex_groups.new(name='root.001')
_vg = ob_cube_001.vertex_groups.new(name='UpperLeg.l')
_vg = ob_cube_001.vertex_groups.new(name='LowerLeg.l')
_vg = ob_cube_001.vertex_groups.new(name='Heel.l')
_vg = ob_cube_001.vertex_groups.new(name='Toe.l')
_vg = ob_cube_001.vertex_groups.new(name='root.002')
_vg = ob_cube_001.vertex_groups.new(name='root.003')
_vg = ob_cube_001.vertex_groups.new(name='Shoulder.l')
_vg = ob_cube_001.vertex_groups.new(name='UpperArm.l')
_vg = ob_cube_001.vertex_groups.new(name='LowerArm.l')
_vg = ob_cube_001.vertex_groups.new(name='Hand.l')
_vg = ob_cube_001.vertex_groups.new(name='Thumb.l')
_vg = ob_cube_001.vertex_groups.new(name='collarbone.l')
_vg = ob_cube_001.vertex_groups.new(name='neck')
_vg = ob_cube_001.vertex_groups.new(name='head')
_vg = ob_cube_001.vertex_groups.new(name='Shoulder.r')
_vg = ob_cube_001.vertex_groups.new(name='UpperArm.r')
_vg = ob_cube_001.vertex_groups.new(name='LowerArm.r')
_vg = ob_cube_001.vertex_groups.new(name='Hand.r')
_vg = ob_cube_001.vertex_groups.new(name='Thumb.r')
_vg = ob_cube_001.vertex_groups.new(name='collarbone.r')
_vg = ob_cube_001.vertex_groups.new(name='UpperLeg.r')
_vg = ob_cube_001.vertex_groups.new(name='UpperLeg.r.001')
_vg = ob_cube_001.vertex_groups.new(name='UpperLeg.r.002')
_vg = ob_cube_001.vertex_groups.new(name='UpperLeg.r.003')
_vg = ob_cube_001.vertex_groups.new(name='LowerLeg.r')
_vg = ob_cube_001.vertex_groups.new(name='Heel.r')
_vg = ob_cube_001.vertex_groups.new(name='Toe.r')
_vg = ob_cube_001.vertex_groups.new(name='ArmTarget.l')
_vg = ob_cube_001.vertex_groups.new(name='ArmPole.l')
_vg = ob_cube_001.vertex_groups.new(name='ArmTarget.r')
_vg = ob_cube_001.vertex_groups.new(name='ArmPole.r')
_vg = ob_cube_001.vertex_groups.new(name='Target.l')
_vg = ob_cube_001.vertex_groups.new(name='Pole.l')
_vg = ob_cube_001.vertex_groups.new(name='Target.r')
_vg = ob_cube_001.vertex_groups.new(name='Pole.r')
ob_armature_001.location = (0.0, 0.0, 0.0)
ob_armature_001.show_in_front = True

# ---- collection membership
col_collection.objects.link(ob_pipewrench)
col_collection.objects.link(ob_light)
col_collection.objects.link(ob_camera)
col_collection.objects.link(ob_empty)
col_collection.objects.link(ob_cube_001)
col_collection.objects.link(ob_armature_001)

# ---- scene / render settings (as saved in the file)
scene.camera = ob_camera
scene.frame_start = 1; scene.frame_end = 100; scene.frame_set(1)
scene.render.engine = 'BLENDER_EEVEE_NEXT'
scene.cycles.sampling_pattern = 'TABULATED_SOBOL'
scene.cycles.use_light_tree = False
scene.view_settings.view_transform = 'Filmic'
bpy.context.view_layer.update()
